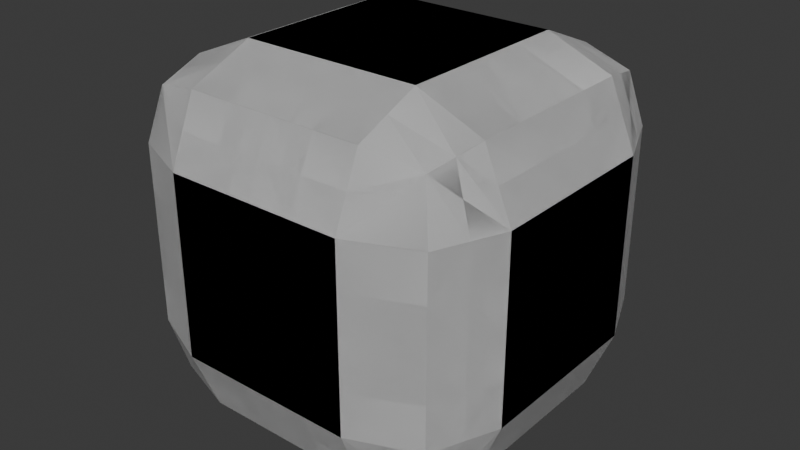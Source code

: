 # Source: Untitled.blend  (saved by Blender 5.1.30; exported with 4.5.12 LTS)
import bpy
from mathutils import Matrix  # noqa: F401  (used for matrix-valued properties, if any)

bpy.ops.wm.read_factory_settings(use_empty=True)
scene = bpy.context.scene
scene.name = 'Scene'

# ---- collections
col_collection = bpy.data.collections.new('Collection'); scene.collection.children.link(col_collection)

# ---- world
world_world = bpy.data.worlds.new('World'); scene.world = world_world
world_world.use_nodes = True; world_world.node_tree.nodes.clear()
_N = world_world.node_tree.nodes; _L = world_world.node_tree.links
n0 = _N.new('ShaderNodeOutputWorld'); n0.name = 'World Output'; n0.location = (200, 100)
n1 = _N.new('ShaderNodeBackground'); n1.name = 'Background'; n1.location = (-200, 100)
n1.inputs[0].default_value = (0.05088, 0.05088, 0.05088, 1.0)
_L.new(n1.outputs[0], n0.inputs[0])
n0.is_active_output = True
world_world.color = (0.05088, 0.05088, 0.05088)
world_world.sun_shadow_jitter_overblur = 0.0

# ---- meshes
me_cube_001 = bpy.data.meshes.new('Cube.001')
me_cube_001.from_pydata([(0.4951, -0.6736, -0.9261), (-0.9261, -0.6736, 0.4951), (-0.8193, -0.6408, 0.8193), (-0.4951, -0.6736, 0.9261), (-0.9261, -0.6736, -0.4951), (-1.0, -0.4951, 0.0), (-0.8521, -0.8521, 0.0), (-0.4951, -1.0, 0.0), (-0.4951, -0.4951, -1.0), (-0.4951, -1.0, -0.4951), (-1.0, -0.4951, -0.4951), (-0.4951, -0.8521, -0.8521), (-0.7866, -0.7866, -0.7866), (-0.8521, -0.8521, -0.4951), (-0.8521, -0.4951, -0.8521), (-0.4951, -1.0, 0.4951), (-0.4951, -0.4951, 1.0), (-1.0, -0.4951, 0.4951), (-0.4951, -0.8521, 0.8521), (-0.7866, -0.7866, 0.7866), (-0.8521, -0.4951, 0.8521), (-0.8521, -0.8521, 0.4951), (-0.8193, -0.6408, -0.8193), (-0.4951, -0.6736, -0.9261), (-0.2495, -0.4951, -1.0), (-0.2495, -1.0, 0.2475), (-0.2495, -0.8521, 0.8521), (-0.2495, -1.0, 0.4951), (-0.2495, 0.0, 1.0), (-0.2495, -0.2471, 1.0), (-0.2495, -0.2471, -1.0), (-0.2495, -0.9261, -0.6736), (-0.2495, 0.0, -1.0), (-0.2495, -1.0, 0.0), (-0.2495, -0.4951, 1.0), (-0.2495, -1.0, -0.4951), (0.4951, -0.4951, -1.0), (1.0, -0.4951, -0.4951), (0.4951, -1.0, -0.4951), (0.8521, -0.4951, -0.8521), (0.7866, -0.7866, -0.7866), (0.8521, -0.8521, -0.4951), (0.4951, -0.8521, -0.8521), (0.4951, -0.4951, 1.0), (0.4951, -1.0, 0.4951), (1.0, -0.4951, 0.4951), (0.4951, -0.8521, 0.8521), (0.7866, -0.7866, 0.7866), (0.8521, -0.8521, 0.4951), (0.8521, -0.4951, 0.8521), (-0.2495, -0.8521, -0.8521), (0.2456, -0.8521, -0.8521), (0.2456, -1.0, -0.4951), (0.2456, -0.4951, 1.0), (0.2456, -1.0, 0.0), (0.2456, 0.0, -1.0), (0.2456, -0.9261, -0.6736), (0.2456, -0.2471, -1.0), (0.2456, -1.0, 0.2475), (0.2456, -0.2471, 1.0), (0.2456, 0.0, 1.0), (0.2456, -1.0, 0.4951), (0.2456, -0.8521, 0.8521), (0.2456, -0.4951, -1.0), (-0.003929, -1.0, 0.2475), (0.4951, -1.0, 0.0), (0.8521, -0.8521, 0.0), (1.0, -0.4951, 0.0), (-0.4951, 0.0, -1.0), (-0.8521, 0.0, -0.8521), (-1.0, 0.0, -0.4951), (-0.4951, 0.0, 1.0), (-0.8521, 0.0, 0.8521), (-1.0, 0.0, 0.4951), (0.4951, 0.0, -1.0), (0.8521, 0.0, -0.8521), (1.0, 0.0, -0.4951), (0.4951, 0.0, 1.0), (0.8521, 0.0, 0.8521), (1.0, 0.0, 0.4951), (1.0, 0.0, 0.0), (-1.0, 0.0, 0.0), (-0.4951, -0.9261, -0.6736), (-0.8193, -0.8193, -0.6408), (-0.9261, -0.4951, -0.6736), (-0.003929, -0.2471, -1.0), (-0.003929, -0.2471, 1.0), (-0.003929, -0.9261, -0.6736), (0.9261, -0.4951, -0.6736), (0.8193, -0.8193, -0.6408), (0.4951, -0.9261, -0.6736), (-0.003929, 0.0, -1.0), (-0.003929, 0.0, 1.0), (-0.003929, -1.0, 0.0), (0.9261, 0.0, -0.6736), (-0.9261, 0.0, -0.6736), (-0.4951, -0.2471, -1.0), (-0.8521, -0.2471, 0.8521), (-1.0, -0.2471, 0.4951), (0.8521, -0.2471, -0.8521), (1.0, -0.2471, -0.4951), (0.4951, -0.2471, 1.0), (1.0, -0.2471, 0.0), (-0.8521, -0.2471, -0.8521), (-1.0, -0.2471, -0.4951), (-0.4951, -0.2471, 1.0), (0.4951, -0.2471, -1.0), (0.8521, -0.2471, 0.8521), (1.0, -0.2471, 0.4951), (-1.0, -0.2471, 0.0), (0.9261, -0.2471, -0.6736), (-0.9261, -0.2471, -0.6736), (-0.003929, -1.0, 0.4951), (-0.003929, -0.8521, 0.8521), (-0.8521, -0.8521, 0.2475), (-1.0, -0.4951, 0.2475), (0.4951, -1.0, 0.2475), (-0.4951, -1.0, 0.2475), (-0.003929, -0.4951, 1.0), (-0.003929, -1.0, -0.4951), (-0.003929, -0.8521, -0.8521), (-0.003929, -0.4951, -1.0), (0.8521, -0.8521, 0.2475), (1.0, -0.4951, 0.2475), (1.0, 0.0, 0.2475), (-1.0, 0.0, 0.2475), (-1.0, -0.2471, 0.2475), (1.0, -0.2471, 0.2475), (0.8193, -0.6408, -0.8193), (0.9261, -0.6736, -0.4951), (0.4951, -0.6736, 0.9261), (0.8193, -0.6408, 0.8193), (0.9261, -0.6736, 0.4951), (-0.2495, -0.6736, 0.9261), (-0.2495, -0.6736, -0.9261), (0.2456, -0.6736, -0.9261), (0.2456, -0.6736, 0.9261), (0.9261, -0.6736, 0.0), (-0.9261, -0.6736, 0.0), (-0.003929, -0.6736, -0.9261), (-0.003929, -0.6736, 0.9261), (0.8727, -0.6572, -0.6572), (-0.8727, -0.6572, -0.6572), (-0.9261, -0.6736, 0.2475), (0.9261, -0.6736, 0.2475), (0.2456, -0.4951, -1.0), (0.2456, -0.6736, -0.9261), (-0.2495, -0.4951, -1.0), (-0.2495, -0.6736, -0.9261), (-0.2495, -0.2471, -1.0), (-0.003929, -0.2471, -1.0), (0.2456, -0.2471, -1.0), (-0.003929, -0.6736, -0.9261)], [], [(144, 137, 67, 123), (35, 33, 7, 9), (88, 141, 128, 39), (100, 102, 67, 37), (116, 65, 66, 122), (43, 130, 131, 49), (23, 11, 12, 22), (82, 83, 12, 11), (142, 22, 12, 83), (15, 18, 19, 21), (3, 2, 19, 18), (1, 21, 19, 2), (45, 49, 131, 132), (114, 21, 1, 143), (118, 34, 133, 140), (8, 147, 148, 23), (66, 41, 129, 137), (145, 36, 0, 146), (0, 128, 40, 42), (141, 89, 40, 128), (90, 42, 40, 89), (130, 46, 47, 131), (44, 48, 47, 46), (132, 131, 47, 48), (34, 16, 3, 133), (121, 63, 135, 152), (13, 6, 138, 4), (43, 53, 136, 130), (24, 121, 152, 134), (37, 129, 141, 88), (96, 8, 14, 103), (111, 84, 10, 104), (117, 15, 21, 114), (143, 1, 17, 115), (53, 118, 140, 136), (10, 84, 142, 4), (6, 114, 143, 138), (48, 122, 144, 132), (119, 93, 33, 35), (140, 133, 26, 113), (113, 26, 27, 112), (64, 112, 27, 25), (86, 29, 34, 118), (23, 148, 50, 11), (82, 31, 35, 9), (92, 28, 29, 86), (101, 43, 49, 107), (107, 49, 45, 108), (65, 38, 41, 66), (137, 129, 37, 67), (146, 0, 42, 51), (56, 90, 38, 52), (133, 3, 18, 26), (26, 18, 15, 27), (151, 106, 36, 145), (96, 149, 147, 8), (25, 27, 15, 117), (29, 105, 16, 34), (11, 50, 31, 82), (127, 108, 45, 123), (68, 32, 149, 96), (93, 64, 25, 33), (139, 146, 51, 120), (87, 56, 52, 119), (4, 138, 5, 10), (9, 7, 6, 13), (85, 57, 63, 121), (120, 51, 56, 87), (126, 98, 73, 125), (38, 65, 54, 52), (130, 136, 62, 46), (46, 62, 61, 44), (110, 94, 76, 100), (106, 74, 75, 99), (97, 72, 73, 98), (105, 71, 72, 97), (91, 55, 151, 150), (116, 44, 61, 58), (104, 109, 81, 70), (101, 59, 53, 43), (77, 60, 59, 101), (99, 75, 94, 110), (51, 42, 90, 56), (65, 116, 58, 54), (52, 54, 93, 119), (103, 14, 84, 111), (148, 139, 120, 50), (31, 87, 119, 35), (38, 90, 89, 41), (129, 41, 89, 141), (136, 140, 113, 62), (62, 113, 112, 61), (4, 142, 83, 13), (9, 13, 83, 82), (69, 103, 111, 95), (39, 99, 110, 88), (10, 5, 109, 104), (16, 105, 97, 20), (20, 97, 98, 17), (36, 106, 99, 39), (88, 110, 100, 37), (115, 17, 98, 126), (124, 79, 108, 127), (28, 71, 105, 29), (55, 74, 106, 151), (78, 107, 108, 79), (77, 101, 107, 78), (95, 111, 104, 70), (68, 96, 103, 69), (76, 80, 102, 100), (80, 124, 127, 102), (5, 115, 126, 109), (109, 126, 125, 81), (30, 85, 121, 24), (58, 61, 112, 64), (59, 86, 118, 53), (50, 120, 87, 31), (60, 92, 86, 59), (102, 127, 123, 67), (32, 91, 150, 149), (33, 25, 117, 7), (54, 58, 64, 93), (138, 143, 115, 5), (7, 117, 114, 6), (44, 116, 122, 48), (132, 144, 123, 45), (36, 39, 128, 0), (17, 1, 2, 20), (16, 20, 2, 3), (84, 14, 22, 142), (8, 23, 22, 14), (122, 66, 137, 144), (135, 63, 145, 146), (24, 134, 148, 147), (30, 24, 147, 149), (85, 30, 149, 150), (63, 57, 151, 145), (57, 85, 150, 151), (134, 152, 139, 148), (152, 135, 146, 139)])
_uv = me_cube_001.uv_layers.new(name='UVMap')
_uv.uv.foreach_set('vector', [0.5309, 0.7184, 0.5, 0.7184, 0.5, 0.6869, 0.5309, 0.6869, 0.4381, 0.9062, 0.5, 0.9062, 0.5, 0.9369, 0.4381, 0.9369, 0.4066, 0.6869, 0.4088, 0.7184, 0.3794, 0.7184, 0.375, 0.6869, 0.4381, 0.6559, 0.5, 0.6559, 0.5, 0.6869, 0.4381, 0.6869, 0.5309, 0.8131, 0.5, 0.8131, 0.5, 0.75, 0.5309, 0.75, 0.6881, 0.6869, 0.6723, 0.7342, 0.625, 0.714, 0.625, 0.6869, 0.1881, 0.7184, 0.1881, 0.75, 0.1517, 0.75, 0.1383, 0.7184, 0.4066, 0.9369, 0.4199, 1.0, 0.4017, 1.0, 0.375, 0.9369, 0.4066, 0.03823, 0.375, 0.0449, 0.375, 0.02668, 0.4066, 0.01334, 0.5619, 0.9369, 0.625, 0.9369, 0.625, 0.9733, 0.5619, 1.0, 0.8119, 0.7184, 0.875, 0.7051, 0.875, 0.7233, 0.8119, 0.75, 0.5619, 0.03156, 0.5619, 0.0, 0.5983, 0.0, 0.6117, 0.03156, 0.5619, 0.6869, 0.625, 0.6869, 0.625, 0.714, 0.5619, 0.7184, 0.5309, 0.0, 0.5619, 0.0, 0.5619, 0.03156, 0.5309, 0.03156, 0.7505, 0.6869, 0.7812, 0.6869, 0.7773, 0.7224, 0.7427, 0.7263, 0.1881, 0.6869, 0.2188, 0.6869, 0.2227, 0.7224, 0.1881, 0.7184, 0.5, 0.75, 0.4381, 0.75, 0.4381, 0.7184, 0.5, 0.7184, 0.2807, 0.6869, 0.3119, 0.6869, 0.3277, 0.7342, 0.2925, 0.7302, 0.3277, 0.7342, 0.3794, 0.7184, 0.3839, 0.75, 0.3434, 0.7816, 0.4088, 0.7184, 0.411, 0.75, 0.3839, 0.75, 0.3794, 0.7184, 0.3908, 0.7973, 0.3434, 0.7816, 0.3839, 0.75, 0.411, 0.75, 0.6723, 0.7342, 0.6566, 0.7816, 0.625, 0.7411, 0.625, 0.714, 0.5619, 0.8131, 0.5619, 0.75, 0.625, 0.7411, 0.6566, 0.7816, 0.5619, 0.7184, 0.625, 0.714, 0.625, 0.7411, 0.5619, 0.75, 0.7812, 0.6869, 0.8119, 0.6869, 0.8119, 0.7184, 0.7773, 0.7224, 0.2495, 0.6869, 0.2807, 0.6869, 0.2925, 0.7302, 0.2573, 0.7263, 0.4381, 0.0, 0.5, 0.0, 0.5, 0.03156, 0.4381, 0.03156, 0.6881, 0.6869, 0.7193, 0.6869, 0.7075, 0.7302, 0.6723, 0.7342, 0.2188, 0.6869, 0.2495, 0.6869, 0.2573, 0.7263, 0.2227, 0.7224, 0.4381, 0.6869, 0.4381, 0.7184, 0.4088, 0.7184, 0.4066, 0.6869, 0.1881, 0.6559, 0.1881, 0.6869, 0.125, 0.6869, 0.125, 0.6559, 0.4066, 0.09412, 0.4066, 0.06312, 0.4381, 0.06312, 0.4381, 0.09412, 0.5309, 0.9369, 0.5619, 0.9369, 0.5619, 1.0, 0.5309, 1.0, 0.5309, 0.03156, 0.5619, 0.03156, 0.5619, 0.06312, 0.5309, 0.06312, 0.7193, 0.6869, 0.7505, 0.6869, 0.7427, 0.7263, 0.7075, 0.7302, 0.4381, 0.06312, 0.4066, 0.06312, 0.4066, 0.03823, 0.4381, 0.03156, 0.5, 0.0, 0.5309, 0.0, 0.5309, 0.03156, 0.5, 0.03156, 0.5619, 0.75, 0.5309, 0.75, 0.5309, 0.7184, 0.5619, 0.7184, 0.4381, 0.8755, 0.5, 0.8755, 0.5, 0.9062, 0.4381, 0.9062, 0.7427, 0.7263, 0.7773, 0.7224, 0.7734, 0.7578, 0.7348, 0.7657, 0.6407, 0.8598, 0.6328, 0.8984, 0.5619, 0.9062, 0.5619, 0.8755, 0.5309, 0.8755, 0.5619, 0.8755, 0.5619, 0.9062, 0.5309, 0.9062, 0.7505, 0.6559, 0.7812, 0.6559, 0.7812, 0.6869, 0.7505, 0.6869, 0.1881, 0.7184, 0.2227, 0.7224, 0.2266, 0.7578, 0.1881, 0.75, 0.4066, 0.9369, 0.4026, 0.9023, 0.4381, 0.9062, 0.4381, 0.9369, 0.7505, 0.625, 0.7812, 0.625, 0.7812, 0.6559, 0.7505, 0.6559, 0.6881, 0.6559, 0.6881, 0.6869, 0.625, 0.6869, 0.625, 0.6559, 0.625, 0.6559, 0.625, 0.6869, 0.5619, 0.6869, 0.5619, 0.6559, 0.5, 0.8131, 0.4381, 0.8131, 0.4381, 0.75, 0.5, 0.75, 0.5, 0.7184, 0.4381, 0.7184, 0.4381, 0.6869, 0.5, 0.6869, 0.2925, 0.7302, 0.3277, 0.7342, 0.3434, 0.7816, 0.3043, 0.7736, 0.3948, 0.8325, 0.3908, 0.7973, 0.4381, 0.8131, 0.4381, 0.8443, 0.7773, 0.7224, 0.8119, 0.7184, 0.8119, 0.75, 0.7734, 0.7578, 0.6328, 0.8984, 0.625, 0.9369, 0.5619, 0.9369, 0.5619, 0.9062, 0.2807, 0.6559, 0.3119, 0.6559, 0.3119, 0.6869, 0.2807, 0.6869, 0.1881, 0.6559, 0.2188, 0.6559, 0.2188, 0.6869, 0.1881, 0.6869, 0.5309, 0.9062, 0.5619, 0.9062, 0.5619, 0.9369, 0.5309, 0.9369, 0.7812, 0.6559, 0.8119, 0.6559, 0.8119, 0.6869, 0.7812, 0.6869, 0.375, 0.9369, 0.3672, 0.8984, 0.4026, 0.9023, 0.4066, 0.9369, 0.5309, 0.6559, 0.5619, 0.6559, 0.5619, 0.6869, 0.5309, 0.6869, 0.1881, 0.625, 0.2188, 0.625, 0.2188, 0.6559, 0.1881, 0.6559, 0.5, 0.8755, 0.5309, 0.8755, 0.5309, 0.9062, 0.5, 0.9062, 0.2573, 0.7263, 0.2925, 0.7302, 0.3043, 0.7736, 0.2652, 0.7657, 0.3987, 0.8677, 0.3948, 0.8325, 0.4381, 0.8443, 0.4381, 0.8755, 0.4381, 0.03156, 0.5, 0.03156, 0.5, 0.06312, 0.4381, 0.06312, 0.4381, 0.9369, 0.5, 0.9369, 0.5, 1.0, 0.4381, 1.0, 0.2495, 0.6559, 0.2807, 0.6559, 0.2807, 0.6869, 0.2495, 0.6869, 0.3593, 0.8598, 0.3514, 0.8207, 0.3948, 0.8325, 0.3987, 0.8677, 0.5309, 0.09412, 0.5619, 0.09412, 0.5619, 0.125, 0.5309, 0.125, 0.4381, 0.8131, 0.5, 0.8131, 0.5, 0.8443, 0.4381, 0.8443, 0.6723, 0.7342, 0.7075, 0.7302, 0.6957, 0.7736, 0.6566, 0.7816, 0.6566, 0.7816, 0.6486, 0.8207, 0.5619, 0.8443, 0.5619, 0.8131, 0.4066, 0.6559, 0.4066, 0.625, 0.4381, 0.625, 0.4381, 0.6559, 0.3119, 0.6559, 0.3119, 0.625, 0.375, 0.625, 0.375, 0.6559, 0.625, 0.09412, 0.625, 0.125, 0.5619, 0.125, 0.5619, 0.09412, 0.8119, 0.6559, 0.8119, 0.625, 0.875, 0.625, 0.875, 0.6559, 0.2495, 0.625, 0.2807, 0.625, 0.2807, 0.6559, 0.2495, 0.6559, 0.5309, 0.8131, 0.5619, 0.8131, 0.5619, 0.8443, 0.5309, 0.8443, 0.4381, 0.09412, 0.5, 0.09412, 0.5, 0.125, 0.4381, 0.125, 0.6881, 0.6559, 0.7193, 0.6559, 0.7193, 0.6869, 0.6881, 0.6869, 0.6881, 0.625, 0.7193, 0.625, 0.7193, 0.6559, 0.6881, 0.6559, 0.375, 0.6559, 0.375, 0.625, 0.4066, 0.625, 0.4066, 0.6559, 0.3514, 0.8207, 0.3434, 0.7816, 0.3908, 0.7973, 0.3948, 0.8325, 0.5, 0.8131, 0.5309, 0.8131, 0.5309, 0.8443, 0.5, 0.8443, 0.4381, 0.8443, 0.5, 0.8443, 0.5, 0.8755, 0.4381, 0.8755, 0.375, 0.09412, 0.375, 0.06312, 0.4066, 0.06312, 0.4066, 0.09412, 0.2227, 0.7224, 0.2573, 0.7263, 0.2652, 0.7657, 0.2266, 0.7578, 0.4026, 0.9023, 0.3987, 0.8677, 0.4381, 0.8755, 0.4381, 0.9062, 0.4381, 0.8131, 0.3908, 0.7973, 0.411, 0.75, 0.4381, 0.75, 0.4381, 0.7184, 0.4381, 0.75, 0.411, 0.75, 0.4088, 0.7184, 0.7075, 0.7302, 0.7427, 0.7263, 0.7348, 0.7657, 0.6957, 0.7736, 0.6486, 0.8207, 0.6407, 0.8598, 0.5619, 0.8755, 0.5619, 0.8443, 0.4381, 0.03156, 0.4066, 0.03823, 0.4066, 0.01334, 0.4381, 0.0, 0.4381, 0.9369, 0.4381, 1.0, 0.4199, 1.0, 0.4066, 0.9369, 0.375, 0.125, 0.375, 0.09412, 0.4066, 0.09412, 0.4066, 0.125, 0.375, 0.6869, 0.375, 0.6559, 0.4066, 0.6559, 0.4066, 0.6869, 0.4381, 0.06312, 0.5, 0.06312, 0.5, 0.09412, 0.4381, 0.09412, 0.8119, 0.6869, 0.8119, 0.6559, 0.875, 0.6559, 0.875, 0.6869, 0.625, 0.06312, 0.625, 0.09412, 0.5619, 0.09412, 0.5619, 0.06312, 0.3119, 0.6869, 0.3119, 0.6559, 0.375, 0.6559, 0.375, 0.6869, 0.4066, 0.6869, 0.4066, 0.6559, 0.4381, 0.6559, 0.4381, 0.6869, 0.5309, 0.06312, 0.5619, 0.06312, 0.5619, 0.09412, 0.5309, 0.09412, 0.5309, 0.625, 0.5619, 0.625, 0.5619, 0.6559, 0.5309, 0.6559, 0.7812, 0.625, 0.8119, 0.625, 0.8119, 0.6559, 0.7812, 0.6559, 0.2807, 0.625, 0.3119, 0.625, 0.3119, 0.6559, 0.2807, 0.6559, 0.625, 0.625, 0.625, 0.6559, 0.5619, 0.6559, 0.5619, 0.625, 0.6881, 0.625, 0.6881, 0.6559, 0.625, 0.6559, 0.625, 0.625, 0.4066, 0.125, 0.4066, 0.09412, 0.4381, 0.09412, 0.4381, 0.125, 0.1881, 0.625, 0.1881, 0.6559, 0.125, 0.6559, 0.125, 0.625, 0.4381, 0.625, 0.5, 0.625, 0.5, 0.6559, 0.4381, 0.6559, 0.5, 0.625, 0.5309, 0.625, 0.5309, 0.6559, 0.5, 0.6559, 0.5, 0.06312, 0.5309, 0.06312, 0.5309, 0.09412, 0.5, 0.09412, 0.5, 0.09412, 0.5309, 0.09412, 0.5309, 0.125, 0.5, 0.125, 0.2188, 0.6559, 0.2495, 0.6559, 0.2495, 0.6869, 0.2188, 0.6869, 0.5309, 0.8443, 0.5619, 0.8443, 0.5619, 0.8755, 0.5309, 0.8755, 0.7193, 0.6559, 0.7505, 0.6559, 0.7505, 0.6869, 0.7193, 0.6869, 0.3672, 0.8984, 0.3593, 0.8598, 0.3987, 0.8677, 0.4026, 0.9023, 0.7193, 0.625, 0.7505, 0.625, 0.7505, 0.6559, 0.7193, 0.6559, 0.5, 0.6559, 0.5309, 0.6559, 0.5309, 0.6869, 0.5, 0.6869, 0.2188, 0.625, 0.2495, 0.625, 0.2495, 0.6559, 0.2188, 0.6559, 0.5, 0.9062, 0.5309, 0.9062, 0.5309, 0.9369, 0.5, 0.9369, 0.5, 0.8443, 0.5309, 0.8443, 0.5309, 0.8755, 0.5, 0.8755, 0.5, 0.03156, 0.5309, 0.03156, 0.5309, 0.06312, 0.5, 0.06312, 0.5, 0.9369, 0.5309, 0.9369, 0.5309, 1.0, 0.5, 1.0, 0.5619, 0.8131, 0.5309, 0.8131, 0.5309, 0.75, 0.5619, 0.75, 0.5619, 0.7184, 0.5309, 0.7184, 0.5309, 0.6869, 0.5619, 0.6869, 0.3119, 0.6869, 0.375, 0.6869, 0.3794, 0.7184, 0.3277, 0.7342, 0.5619, 0.06312, 0.5619, 0.03156, 0.6117, 0.03156, 0.625, 0.06312, 0.8119, 0.6869, 0.875, 0.6869, 0.875, 0.7051, 0.8119, 0.7184, 0.4066, 0.06312, 0.375, 0.06312, 0.375, 0.0449, 0.4066, 0.03823, 0.1881, 0.6869, 0.1881, 0.7184, 0.1383, 0.7184, 0.125, 0.6869, 0.5309, 0.75, 0.5, 0.75, 0.5, 0.7184, 0.5309, 0.7184, 0.2925, 0.7302, 0.2807, 0.6869, 0.2807, 0.6869, 0.2925, 0.7302, 0.2188, 0.6869, 0.2227, 0.7224, 0.2227, 0.7224, 0.2188, 0.6869, 0.2188, 0.6559, 0.2188, 0.6869, 0.2188, 0.6869, 0.2188, 0.6559, 0.2495, 0.6559, 0.2188, 0.6559, 0.2188, 0.6559, 0.2495, 0.6559, 0.2807, 0.6869, 0.2807, 0.6559, 0.2807, 0.6559, 0.2807, 0.6869, 0.2807, 0.6559, 0.2495, 0.6559, 0.2495, 0.6559, 0.2807, 0.6559, 0.2227, 0.7224, 0.2573, 0.7263, 0.2573, 0.7263, 0.2227, 0.7224, 0.2573, 0.7263, 0.2925, 0.7302, 0.2925, 0.7302, 0.2573, 0.7263])
me_cube_001.update()

# ---- objects
ob_cube = bpy.data.objects.new('Cube', me_cube_001)
ob_empty = bpy.data.objects.new('Empty', None)

# ---- transforms, parenting, visibility, modifiers, constraints
ob_cube.location = (0.0, 0.02904, 0.0)
_m = ob_cube.modifiers.new('Mirror', 'MIRROR')
_m.use_axis = (True, True, True)
ob_empty.location = (-4.73, 5.173, 2.078)
ob_empty.rotation_euler = (1.109, 1.241e-07, 1.155)
ob_empty.empty_display_type = 'IMAGE'
ob_empty.empty_display_size = 2.923
ob_empty.empty_image_offset = (0.1361, -1.01)

# ---- collection membership
col_collection.objects.link(ob_cube)
col_collection.objects.link(ob_empty)

# ---- scene / render settings (as saved in the file)
scene.frame_start = 1; scene.frame_end = 250; scene.frame_set(1)
scene.render.engine = 'BLENDER_EEVEE_NEXT'
scene.render.bake_bias = 0.0
scene.render.bake_samples = 0
scene.cycles.sampling_pattern = 'TABULATED_SOBOL'
scene.eevee.use_volume_custom_range = False
bpy.context.view_layer.update()

# ---- added for rendering (the .blend has no active camera and no usable light): camera, sun
cam_auto = bpy.data.cameras.new('AutoCamera')
cam_auto.lens = 50.0
cam_auto.sensor_width = 36.0
cam_auto.clip_end = 1000.0
ob_auto_camera = bpy.data.objects.new('AutoCamera', cam_auto)
scene.collection.objects.link(ob_auto_camera)
ob_auto_camera.location = (3.20507, -3.81704, 2.56406)
ob_auto_camera.rotation_euler = (1.09748, -7.21219e-08, 0.694738)
scene.camera = ob_auto_camera
light_auto_sun = bpy.data.lights.new('AutoSun', 'SUN')
light_auto_sun.energy = 3.0
light_auto_sun.angle = 0.0523599
ob_auto_sun = bpy.data.objects.new('AutoSun', light_auto_sun)
scene.collection.objects.link(ob_auto_sun)
ob_auto_sun.rotation_euler = (0.872665, 0.174533, 0.523599)
bpy.context.view_layer.update()
